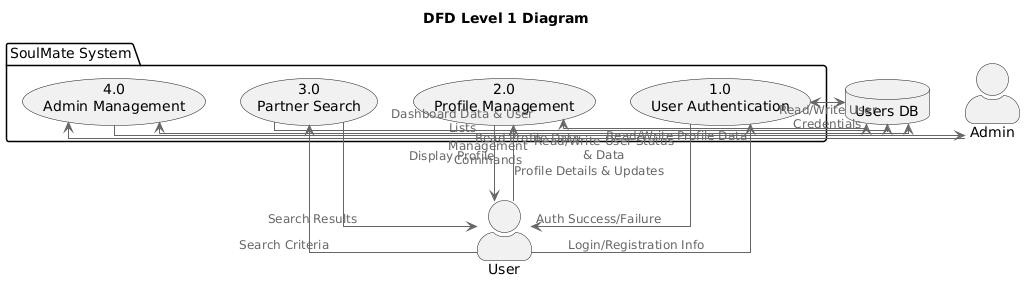

The diagram above was rendered by PlantUML. Its source (embedded in the PNG):
@startuml
title DFD Level 1 Diagram

!include https://raw.githubusercontent.com/plantuml-stdlib/C4-PlantUML/master/C4_Container.puml

hide stereotype
skinparam linetype ortho

actor "User" as user
actor "Admin" as admin

database "Users DB" as db_users

package "SoulMate System" {
    usecase "1.0\nUser Authentication" as proc1
    usecase "2.0\nProfile Management" as proc2
    usecase "3.0\nPartner Search" as proc3
    usecase "4.0\nAdmin Management" as proc4
}

' User to System Flows
user --> proc1 : Login/Registration Info
user --> proc2 : Profile Details & Updates
user --> proc3 : Search Criteria

' System to User Flows
proc1 --> user : Auth Success/Failure
proc2 --> user : Display Profile
proc3 --> user : Search Results

' System and Database Flows
proc1 <-> db_users : Read/Write User Credentials
proc2 <-> db_users : Read/Write Profile Data
proc3 -> db_users : Read Profile Data
proc4 <-> db_users : Read/Write User Status & Data

' Admin Flows
admin -> proc4 : Management Commands
proc4 -> admin : Dashboard Data & User Lists
@enduml